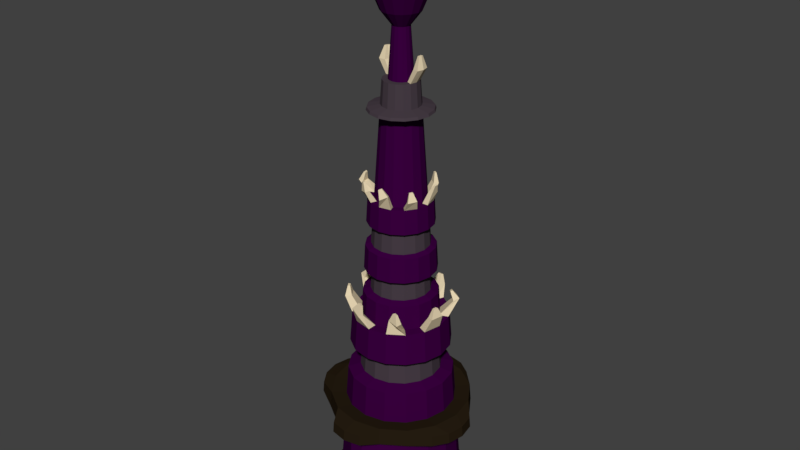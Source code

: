 # Source: Zauberturm.blend  (saved by Blender 2.79.0; exported with 4.5.12 LTS)
import bpy
from mathutils import Matrix  # noqa: F401  (used for matrix-valued properties, if any)

bpy.ops.wm.read_factory_settings(use_empty=True)
scene = bpy.context.scene
scene.name = 'Scene'

# ---- collections
col_collection_1 = bpy.data.collections.new('Collection 1'); scene.collection.children.link(col_collection_1)

# ---- materials (node trees are filled in below, after node groups)
mat_material_013 = bpy.data.materials.new('Material.013')
mat_material_013.alpha_threshold = 0.0
mat_material_013.use_transparent_shadow = False
mat_material_013.diffuse_color = (0.04442, 0.0, 0.05222, 1.0)
mat_material_013.roughness = 0.5
mat_material_014 = bpy.data.materials.new('Material.014')
mat_material_014.alpha_threshold = 0.0
mat_material_014.use_transparent_shadow = False
mat_material_014.diffuse_color = (0.02038, 0.013, 0.006224, 1.0)
mat_material_014.roughness = 0.5
mat_material_015 = bpy.data.materials.new('Material.015')
mat_material_015.alpha_threshold = 0.0
mat_material_015.use_transparent_shadow = False
mat_material_015.diffuse_color = (0.8, 0.6712, 0.4488, 1.0)
mat_material_015.roughness = 0.5
mat_material_016 = bpy.data.materials.new('Material.016')
mat_material_016.alpha_threshold = 0.0
mat_material_016.use_transparent_shadow = False
mat_material_016.diffuse_color = (0.0, 0.0, 0.0, 1.0)
mat_material_016.roughness = 0.5
mat_material_018 = bpy.data.materials.new('Material.018')
mat_material_018.alpha_threshold = 0.0
mat_material_018.use_transparent_shadow = False
mat_material_018.diffuse_color = (0.06372, 0.04708, 0.06039, 1.0)
mat_material_018.roughness = 0.5
mat_material_020 = bpy.data.materials.new('Material.020')
mat_material_020.alpha_threshold = 0.0
mat_material_020.use_transparent_shadow = False
mat_material_020.diffuse_color = (0.8, 0.06879, 0.5523, 1.0)
mat_material_020.roughness = 0.5

# ---- material node trees

# ---- world
world_world = bpy.data.worlds.new('World'); scene.world = world_world
world_world.color = (0.05088, 0.05088, 0.05088)
world_world.use_sun_shadow = False
world_world.sun_shadow_jitter_overblur = 0.0
world_world.cycles.sampling_method = 'MANUAL'

# ---- meshes
me_cylinder = bpy.data.meshes.new('Cylinder')
me_cylinder.from_pydata([(-2.188e-07, 4.414, 0.0), (-1.842e-07, 3.319, 2.192), (1.689, 4.078, 0.0), (1.27, 3.066, 2.192), (3.121, 3.121, 0.0), (2.347, 2.347, 2.192), (4.078, 1.689, 0.0), (3.066, 1.27, 2.192), (4.414, -1.767e-07, 0.0), (3.319, -1.241e-07, 2.192), (4.078, -1.689, 0.0), (3.066, -1.27, 2.192), (3.121, -3.121, 0.0), (2.347, -2.347, 2.192), (0.9205, -4.609, 0.1282), (1.27, -3.066, 2.192), (4.565e-07, -4.792, 0.1282), (3.17e-07, -3.319, 2.192), (-0.9205, -4.609, 0.1282), (-1.27, -3.066, 2.192), (-3.121, -3.121, 0.0), (-2.347, -2.347, 2.192), (-4.078, -1.689, 0.0), (-3.066, -1.27, 2.192), (-4.414, 6.892e-08, 0.0), (-3.319, 6.051e-08, 2.192), (-4.078, 1.689, 0.0), (-3.066, 1.27, 2.192), (-3.121, 3.121, 0.0), (-2.347, 2.347, 2.192), (-1.689, 4.078, 0.0), (-1.27, 3.066, 2.192), (1.021, 2.464, 2.192), (-1.338e-07, 2.667, 2.192), (1.886, 1.886, 2.192), (2.464, 1.021, 2.192), (2.667, -8.662e-08, 2.192), (2.464, -1.021, 2.192), (1.886, -1.886, 2.192), (1.021, -2.464, 2.192), (2.689e-07, -2.667, 2.192), (-1.021, -2.464, 2.192), (-1.886, -1.886, 2.192), (-2.464, -1.021, 2.192), (-2.667, 6.176e-08, 2.192), (-2.464, 1.021, 2.192), (-1.886, 1.886, 2.192), (-1.021, 2.464, 2.192), (0.8347, 2.015, 3.503), (-1.765e-07, 2.181, 3.503), (1.542, 1.542, 3.503), (2.015, 0.8347, 3.503), (2.181, -7.531e-08, 3.503), (2.015, -0.8347, 3.503), (1.542, -1.542, 3.503), (0.8347, -2.015, 3.503), (1.529e-07, -2.181, 3.503), (-0.8347, -2.015, 3.503), (-1.542, -1.542, 3.503), (-2.015, -0.8347, 3.503), (-2.181, 4.604e-08, 3.503), (-2.015, 0.8347, 3.503), (-1.542, 1.542, 3.503), (-0.8347, 2.015, 3.503), (0.6721, 1.623, 3.503), (-8.697e-08, 1.756, 3.503), (1.242, 1.242, 3.503), (1.623, 0.6721, 3.503), (1.756, -5.048e-08, 3.503), (1.623, -0.6721, 3.503), (1.242, -1.242, 3.503), (0.6721, -1.623, 3.503), (1.782e-07, -1.756, 3.503), (-0.6721, -1.623, 3.503), (-1.242, -1.242, 3.503), (-1.623, -0.6721, 3.503), (-1.756, 4.723e-08, 3.503), (-1.623, 0.6721, 3.503), (-1.242, 1.242, 3.503), (-0.6721, 1.623, 3.503), (0.4649, 1.122, 4.731), (-3.861e-09, 1.215, 4.731), (0.8589, 0.8589, 4.731), (1.122, 0.4649, 4.731), (1.215, -2.802e-08, 4.731), (1.122, -0.4649, 4.731), (0.8589, -0.8589, 4.731), (0.4649, -1.122, 4.731), (1.796e-07, -1.215, 4.731), (-0.4649, -1.122, 4.731), (-0.8589, -0.8589, 4.731), (-1.122, -0.4649, 4.731), (-1.215, 3.956e-08, 4.731), (-1.122, 0.4649, 4.731), (-0.8589, 0.8589, 4.731), (-0.4649, 1.122, 4.731), (0.3181, 0.7679, 4.731), (5.024e-08, 0.8312, 4.731), (0.5877, 0.5877, 4.731), (0.7679, 0.3181, 4.731), (0.8312, -4.296e-09, 4.731), (0.7679, -0.3181, 4.731), (0.5877, -0.5877, 4.731), (0.3181, -0.7679, 4.731), (1.757e-07, -0.8312, 4.731), (-0.3181, -0.7679, 4.731), (-0.5877, -0.5877, 4.731), (-0.7679, -0.3181, 4.731), (-0.8312, 4.195e-08, 4.731), (-0.7679, 0.3181, 4.731), (-0.5877, 0.5877, 4.731), (-0.3181, 0.7679, 4.731), (0.2261, 0.5459, 5.251), (8.31e-08, 0.5909, 5.251), (0.4178, 0.4178, 5.251), (0.5459, 0.2261, 5.251), (0.5909, 1.418e-08, 5.251), (0.5459, -0.2261, 5.251), (0.4178, -0.4178, 5.251), (0.2261, -0.5459, 5.251), (1.723e-07, -0.5909, 5.251), (-0.2261, -0.5459, 5.251), (-0.4178, -0.4178, 5.251), (-0.5459, -0.2261, 5.251), (-0.5909, 4.705e-08, 5.251), (-0.5459, 0.2261, 5.251), (-0.4178, 0.4178, 5.251), (-0.2261, 0.5459, 5.251), (-2.08e-07, 4.073, 0.6826), (1.559, 3.763, 0.6826), (2.88, 2.88, 0.6826), (3.763, 1.559, 0.6826), (4.073, -1.603e-07, 0.6826), (3.763, -1.559, 0.6826), (2.88, -2.88, 0.6826), (0.8493, -4.438, 0.5001), (4.343e-07, -4.606, 0.5001), (-0.8493, -4.438, 0.5001), (-2.88, -2.88, 0.6826), (-3.763, -1.559, 0.6826), (-4.073, 6.63e-08, 0.6826), (-3.763, 1.559, 0.6826), (-2.88, 2.88, 0.6826), (-1.559, 3.763, 0.6826), (0.8493, -5.277, 0.5001), (0.9205, -5.714, 0.1282), (4.565e-07, -5.714, 0.1282), (4.34e-07, -5.277, 0.4987), (-0.9205, -5.714, 0.1282), (-0.8493, -5.277, 0.4987), (0.5872, -5.177, 0.4743), (0.6364, -5.614, 0.154), (4.564e-07, -5.614, 0.154), (4.408e-07, -5.177, 0.4729), (-0.6364, -5.614, 0.154), (-0.5872, -5.177, 0.4729), (0.5872, -4.886, 0.4743), (0.6364, -4.886, 0.154), (4.564e-07, -4.886, 0.154), (4.41e-07, -4.886, 0.4743), (-0.6364, -4.886, 0.154), (-0.5872, -4.886, 0.4743), (0.9622, 3.588, 2.302), (0.07464, 3.746, 2.293), (3.504, 1.864, 2.396), (2.869, 2.47, 2.363), (3.577, -1.172, 2.358), (3.753, -0.2861, 2.358), (1.456, -3.009, 2.358), (2.323, -3.262, 2.358), (-1.245, -3.523, 2.379), (-0.4309, -3.9, 2.362), (-3.358, -1.701, 2.358), (-2.856, -2.452, 2.358), (-3.548, 1.253, 2.388), (-3.969, 0.4441, 2.376), (-1.701, 3.358, 2.358), (-2.452, 2.856, 2.358), (0.7927, 3.202, 2.328), (0.07947, 3.329, 2.321), (3.199, 1.601, 2.363), (2.689, 2.088, 2.336), (3.157, -0.9979, 2.358), (3.298, -0.2861, 2.358), (1.666, -2.606, 2.358), (2.363, -2.809, 2.358), (-0.9995, -3.166, 2.357), (-0.3453, -3.469, 2.344), (-2.938, -1.527, 2.358), (-2.535, -2.13, 2.358), (-3.244, 1.017, 2.351), (-3.585, 0.3659, 2.34), (-1.527, 2.938, 2.358), (-2.13, 2.535, 2.358), (0.6666, 3.76, 2.396), (0.336, 3.819, 2.393), (2.942, 1.846, 2.46), (2.705, 2.071, 2.448), (3.495, -0.8667, 2.455), (3.561, -0.5367, 2.455), (1.767, -2.954, 2.455), (2.09, -3.049, 2.455), (-0.7984, -3.381, 2.459), (-0.495, -3.522, 2.453), (-3.084, -1.858, 2.455), (-2.897, -2.138, 2.455), (-3.287, 0.7704, 2.456), (-3.452, 0.466, 2.449), (-1.858, 3.084, 2.455), (-2.138, 2.897, 2.455), (0.6035, 3.616, 2.406), (0.3378, 3.664, 2.403), (2.828, 1.748, 2.448), (2.638, 1.929, 2.438), (3.338, -0.8019, 2.455), (3.391, -0.5367, 2.455), (1.846, -2.804, 2.455), (2.105, -2.88, 2.455), (-0.7069, -3.248, 2.451), (-0.4631, -3.361, 2.446), (-2.928, -1.794, 2.455), (-2.777, -2.018, 2.455), (-3.174, 0.6824, 2.442), (-3.309, 0.4368, 2.436), (-1.794, 2.928, 2.455), (-2.018, 2.777, 2.455), (1.61, 1.848, 3.619), (1.086, 2.199, 3.619), (2.364, 0.1441, 3.61), (2.357, 0.7741, 3.616), (2.016, -1.773, 3.61), (2.333, -1.229, 3.617), (0.4356, -2.657, 3.622), (0.9391, -2.412, 3.667), (-1.533, -2.076, 3.604), (-0.9925, -2.371, 3.625), (-2.856, -0.2586, 3.608), (-2.828, -0.8881, 3.603), (-2.157, 1.653, 3.611), (-2.508, 1.128, 3.611), (-0.2064, 2.48, 3.624), (-0.833, 2.475, 3.636), (1.388, 1.626, 3.619), (0.9652, 1.908, 3.619), (2.081, 0.1951, 3.63), (2.075, 0.7024, 3.635), (1.783, -1.563, 3.606), (2.039, -1.125, 3.611), (0.3749, -2.349, 3.618), (0.7803, -2.151, 3.655), (-1.341, -1.832, 3.612), (-0.9054, -2.07, 3.629), (-2.563, -0.3014, 3.592), (-2.541, -0.8083, 3.588), (-1.935, 1.43, 3.611), (-2.217, 1.008, 3.611), (-0.2566, 2.179, 3.637), (-0.7612, 2.176, 3.646), (1.402, 1.876, 3.717), (1.191, 2.018, 3.717), (2.534, 0.2986, 3.707), (2.531, 0.5523, 3.709), (1.945, -1.563, 3.707), (2.073, -1.344, 3.71), (0.2445, -2.522, 3.718), (0.4472, -2.423, 3.736), (-1.487, -2.086, 3.706), (-1.27, -2.205, 3.715), (-2.547, -0.4634, 3.694), (-2.535, -0.7169, 3.692), (-2.185, 1.445, 3.708), (-2.327, 1.234, 3.708), (-0.318, 2.541, 3.725), (-0.5702, 2.539, 3.73), (1.313, 1.787, 3.717), (1.143, 1.9, 3.717), (2.42, 0.3191, 3.715), (2.418, 0.5234, 3.717), (1.851, -1.478, 3.705), (1.954, -1.302, 3.708), (0.22, -2.397, 3.717), (0.3833, -2.318, 3.731), (-1.41, -1.987, 3.71), (-1.235, -2.083, 3.716), (-2.429, -0.4806, 3.687), (-2.419, -0.6847, 3.686), (-2.096, 1.356, 3.708), (-2.209, 1.185, 3.708), (-0.3382, 2.42, 3.73), (-0.5413, 2.418, 3.734), (1.757, -2.98e-08, 4.871), (1.645, 0.4649, 4.871), (1.645, -0.4649, 4.871), (-1.66, 0.4649, 4.871), (-1.773, 5.96e-08, 4.871), (-1.341, 0.8589, 4.871), (1.292, 0.0, 4.871), (1.215, 0.3181, 4.871), (1.215, -0.3181, 4.871), (-1.23, 0.3181, 4.871), (-1.307, 5.96e-08, 4.871), (-1.012, 0.5877, 4.871), (1.578, -1.071e-08, 4.997), (1.537, 0.167, 4.997), (1.537, -0.167, 4.997), (-1.495, 0.4083, 4.997), (-1.535, 0.2413, 4.997), (-1.38, 0.5499, 4.997), (1.41, 0.0, 4.997), (1.383, 0.1143, 4.997), (1.383, -0.1143, 4.997), (-1.34, 0.3556, 4.997), (-1.368, 0.2413, 4.997), (-1.262, 0.4524, 4.997), (1.673, 4.038, 0.08657), (3.091, 3.091, 0.08657), (4.038, 1.673, 0.08657), (4.371, -1.746e-07, 0.08657), (4.038, -1.673, 0.08657), (3.091, -3.091, 0.08657), (0.9114, -4.587, 0.1753), (-0.9114, -4.587, 0.1753), (-3.091, -3.091, 0.08657), (-4.038, -1.673, 0.08657), (-4.371, 6.859e-08, 0.08657), (-4.038, 1.673, 0.08657), (-3.091, 3.091, 0.08657), (-1.673, 4.038, 0.08657), (-2.174e-07, 4.371, 0.08657), (0.9114, -5.714, 0.1753), (-0.9114, -5.714, 0.1753), (0.6301, -5.614, 0.1946), (-0.6301, -5.614, 0.1946), (0.6301, -4.886, 0.1946), (4.44e-07, -4.586, 0.1219), (-0.6301, -4.886, 0.1946), (-2.642e-07, 4.953, 0.0), (1.928, 4.57, 0.0), (1.909, 4.524, 0.08657), (3.563, 3.477, 0.0), (3.528, 3.443, 0.08657), (4.655, 1.843, 0.0), (4.609, 1.824, 0.08657), (5.039, -0.08537, 0.0), (4.989, -0.08537, 0.08657), (4.655, -2.014, 0.0), (4.609, -1.995, 0.08657), (3.563, -3.648, 0.0), (3.528, -3.613, 0.08657), (1.928, -4.74, 0.0), (1.909, -4.695, 0.08657), (-1.909, -4.695, 0.08657), (-1.928, -4.74, 0.0), (-3.563, -3.648, 0.0), (-3.528, -3.613, 0.08657), (-4.655, -2.014, 0.0), (-4.609, -1.995, 0.08657), (-5.039, -0.08536, 0.0), (-4.989, -0.08536, 0.08657), (-4.655, 1.843, 0.0), (-4.609, 1.824, 0.08657), (-3.563, 3.477, 0.0), (-3.528, 3.443, 0.08657), (-1.928, 4.57, 0.0), (-1.909, 4.524, 0.08657), (-2.626e-07, 4.904, 0.08657), (-2.026e-07, 3.903, 1.024), (1.494, 3.606, 1.024), (2.76, 2.76, 1.024), (3.606, 1.494, 1.024), (3.903, -1.521e-07, 1.024), (3.606, -1.494, 1.024), (2.76, -2.76, 1.024), (1.494, -3.606, 1.024), (3.867e-07, -3.903, 1.024), (-1.494, -3.606, 1.024), (-2.76, -2.76, 1.024), (-3.606, -1.494, 1.024), (-3.903, 6.499e-08, 1.024), (-3.606, 1.494, 1.024), (-2.76, 2.76, 1.024), (-1.494, 3.606, 1.024), (-2.003e-07, 3.83, 1.17), (1.466, 3.538, 1.17), (2.708, 2.708, 1.17), (3.538, 1.466, 1.17), (3.83, -1.486e-07, 1.17), (3.538, -1.466, 1.17), (2.708, -2.708, 1.17), (1.466, -3.538, 1.17), (3.78e-07, -3.83, 1.17), (-1.466, -3.538, 1.17), (-2.708, -2.708, 1.17), (-3.538, -1.466, 1.17), (-3.83, 6.443e-08, 1.17), (-3.538, 1.466, 1.17), (-2.708, 2.708, 1.17), (-1.466, 3.538, 1.17), (1.872, 4.52, 1.19), (1.908, 4.606, 1.003), (3.46, 3.46, 1.19), (3.526, 3.526, 1.003), (4.52, 1.872, 1.19), (4.606, 1.908, 1.003), (4.893, -2.023e-07, 1.19), (4.986, -2.068e-07, 1.003), (4.52, -1.872, 1.19), (4.606, -1.908, 1.003), (3.46, -3.46, 1.19), (3.526, -3.526, 1.003), (1.872, -4.52, 1.19), (1.908, -4.606, 1.003), (4.126e-07, -4.893, 1.19), (4.237e-07, -4.986, 1.003), (-1.872, -4.52, 1.19), (-1.908, -4.606, 1.003), (-3.46, -3.46, 1.19), (-3.526, -3.526, 1.003), (-4.52, -1.872, 1.19), (-4.606, -1.908, 1.003), (-4.893, 6.991e-08, 1.19), (-4.986, 7.063e-08, 1.003), (-4.52, 1.872, 1.19), (-4.606, 1.908, 1.003), (-3.46, 3.46, 1.19), (-3.526, 3.526, 1.003), (-1.872, 4.52, 1.19), (-1.908, 4.606, 1.003), (-3.292e-07, 4.986, 1.003), (-3.262e-07, 4.893, 1.19), (1.16, 5.498, 1.154), (1.182, 5.551, 1.039), (2.144, 4.841, 1.154), (2.184, 4.881, 1.039), (5.572, 0.6089, 1.154), (5.625, 0.631, 1.039), (5.803, -0.5512, 1.154), (5.86, -0.5512, 1.039), (5.572, -1.711, 1.154), (5.625, -1.733, 1.039), (4.915, -2.695, 1.154), (4.956, -2.736, 1.039), (1.16, -5.72, 1.154), (1.182, -5.773, 1.039), (4.281e-07, -5.951, 1.154), (4.35e-07, -6.008, 1.039), (-1.16, -5.72, 1.154), (-1.182, -5.773, 1.039), (-4.915, -2.695, 1.154), (-4.956, -2.736, 1.039), (-5.572, -1.711, 1.154), (-5.625, -1.733, 1.039), (-5.803, -0.5512, 1.154), (-5.86, -0.5512, 1.039), (-5.572, 0.6089, 1.154), (-5.625, 0.631, 1.039), (-2.144, 4.841, 1.154), (-2.184, 4.881, 1.039), (-1.16, 5.498, 1.154), (-1.182, 5.551, 1.039), (5.759e-08, 5.786, 1.039), (5.941e-08, 5.729, 1.154), (-1.95e-07, 3.66, 1.51), (-1.896e-07, 3.489, 1.851), (1.335, 3.224, 1.851), (1.4, 3.381, 1.51), (2.467, 2.467, 1.851), (2.588, 2.588, 1.51), (3.224, 1.335, 1.851), (3.381, 1.4, 1.51), (3.489, -1.323e-07, 1.851), (3.66, -1.405e-07, 1.51), (3.224, -1.335, 1.851), (3.381, -1.4, 1.51), (2.467, -2.467, 1.851), (2.588, -2.588, 1.51), (1.335, -3.224, 1.851), (1.4, -3.381, 1.51), (3.373e-07, -3.489, 1.851), (3.576e-07, -3.66, 1.51), (-1.335, -3.224, 1.851), (-1.4, -3.381, 1.51), (-2.467, -2.467, 1.851), (-2.588, -2.588, 1.51), (-3.224, -1.335, 1.851), (-3.381, -1.4, 1.51), (-3.489, 6.182e-08, 1.851), (-3.66, 6.313e-08, 1.51), (-3.224, 1.335, 1.851), (-3.381, 1.4, 1.51), (-2.467, 2.467, 1.851), (-2.588, 2.588, 1.51), (-1.335, 3.224, 1.851), (-1.4, 3.381, 1.51), (-1.817, -1.817, 2.454), (-1.748, -1.748, 2.716), (-1.68, -1.68, 2.979), (-1.611, -1.611, 3.241), (-2.105, -0.8719, 3.241), (-2.195, -0.909, 2.979), (-2.284, -0.9462, 2.716), (-2.374, -0.9834, 2.454), (2.374, 0.9834, 2.454), (2.284, 0.9462, 2.716), (2.195, 0.909, 2.979), (2.105, 0.8719, 3.241), (2.278, -7.757e-08, 3.241), (2.375, -7.983e-08, 2.979), (2.473, -8.21e-08, 2.716), (2.57, -8.436e-08, 2.454), (-2.278, 4.918e-08, 3.241), (-2.375, 5.233e-08, 2.979), (-2.473, 5.547e-08, 2.716), (-2.57, 5.862e-08, 2.454), (2.105, -0.8719, 3.241), (2.195, -0.909, 2.979), (2.284, -0.9462, 2.716), (2.374, -0.9834, 2.454), (-2.105, 0.8719, 3.241), (-2.195, 0.909, 2.979), (-2.284, 0.9462, 2.716), (-2.374, 0.9834, 2.454), (1.611, -1.611, 3.241), (1.68, -1.68, 2.979), (1.748, -1.748, 2.716), (1.817, -1.817, 2.454), (-1.611, 1.611, 3.241), (-1.68, 1.68, 2.979), (-1.748, 1.748, 2.716), (-1.817, 1.817, 2.454), (0.8719, -2.105, 3.241), (0.909, -2.195, 2.979), (0.9462, -2.284, 2.716), (0.9834, -2.374, 2.454), (-0.8719, 2.105, 3.241), (-0.909, 2.195, 2.979), (-0.9462, 2.284, 2.716), (-0.9834, 2.374, 2.454), (1.761e-07, -2.278, 3.241), (1.993e-07, -2.375, 2.979), (2.225e-07, -2.473, 2.716), (2.457e-07, -2.57, 2.454), (-1.424e-07, 2.57, 2.454), (-1.509e-07, 2.473, 2.716), (-1.594e-07, 2.375, 2.979), (-1.679e-07, 2.278, 3.241), (0.8719, 2.105, 3.241), (0.909, 2.195, 2.979), (0.9462, 2.284, 2.716), (0.9834, 2.374, 2.454), (-0.8719, -2.105, 3.241), (-0.909, -2.195, 2.979), (-0.9462, -2.284, 2.716), (-0.9834, -2.374, 2.454), (1.611, 1.611, 3.241), (1.68, 1.68, 2.979), (1.748, 1.748, 2.716), (1.817, 1.817, 2.454), (-7.492e-08, 2.8, 1.55), (-7.081e-08, 2.67, 1.811), (1.022, 2.466, 1.811), (1.071, 2.587, 1.55), (1.888, 1.888, 1.811), (1.98, 1.98, 1.55), (2.466, 1.022, 1.811), (2.587, 1.071, 1.55), (2.67, -8.723e-08, 1.811), (2.8, -9.347e-08, 1.55), (2.466, -1.022, 1.811), (2.587, -1.071, 1.55), (1.888, -1.888, 1.811), (1.98, -1.98, 1.55), (1.022, -2.466, 1.811), (1.071, -2.587, 1.55), (3.323e-07, -2.67, 1.811), (3.478e-07, -2.8, 1.55), (-1.022, -2.466, 1.811), (-1.071, -2.587, 1.55), (-1.888, -1.888, 1.811), (-1.98, -1.98, 1.55), (-2.466, -1.022, 1.811), (-2.587, -1.071, 1.55), (-2.67, 6.13e-08, 1.811), (-2.8, 6.23e-08, 1.55), (-2.466, 1.022, 1.811), (-2.587, 1.071, 1.55), (-1.888, 1.888, 1.811), (-1.98, 1.98, 1.55), (-1.022, 2.466, 1.811), (-1.071, 2.587, 1.55), (-1.443, -1.443, 2.481), (-1.388, -1.388, 2.689), (-1.4, -1.4, 3.0), (-1.343, -1.343, 3.219), (-1.755, -0.7269, 3.219), (-1.83, -0.7579, 3.0), (-1.814, -0.7512, 2.689), (-1.885, -0.7807, 2.481), (1.885, 0.7807, 2.481), (1.814, 0.7512, 2.689), (1.83, 0.7579, 3.0), (1.755, 0.7269, 3.219), (1.9, -6.399e-08, 3.219), (1.981, -6.588e-08, 3.0), (1.963, -6.414e-08, 2.689), (2.04, -6.593e-08, 2.481), (-1.9, 4.169e-08, 3.219), (-1.981, 4.431e-08, 3.0), (-1.963, 4.508e-08, 2.689), (-2.04, 4.757e-08, 2.481), (1.755, -0.7269, 3.219), (1.83, -0.7579, 3.0), (1.814, -0.7512, 2.689), (1.885, -0.7807, 2.481), (-1.755, 0.7269, 3.219), (-1.83, 0.7579, 3.0), (-1.814, 0.7512, 2.689), (-1.885, 0.7807, 2.481), (1.343, -1.343, 3.219), (1.4, -1.4, 3.0), (1.388, -1.388, 2.689), (1.443, -1.443, 2.481), (-1.343, 1.343, 3.219), (-1.4, 1.4, 3.0), (-1.388, 1.388, 2.689), (-1.443, 1.443, 2.481), (0.7269, -1.755, 3.219), (0.7579, -1.83, 3.0), (0.7512, -1.814, 2.689), (0.7807, -1.885, 2.481), (-0.7269, 1.755, 3.219), (-0.7579, 1.83, 3.0), (-0.7512, 1.814, 2.689), (-0.7807, 1.885, 2.481), (1.406e-07, -1.9, 3.219), (1.6e-07, -1.981, 3.0), (1.971e-07, -1.963, 2.689), (2.155e-07, -2.04, 2.481), (-9.252e-08, 2.04, 2.481), (-9.929e-08, 1.963, 2.689), (-1.391e-07, 1.981, 3.0), (-1.462e-07, 1.9, 3.219), (0.7269, 1.755, 3.219), (0.7579, 1.83, 3.0), (0.7512, 1.814, 2.689), (0.7807, 1.885, 2.481), (-0.7269, -1.755, 3.219), (-0.7579, -1.83, 3.0), (-0.7512, -1.814, 2.689), (-0.7807, -1.885, 2.481), (1.343, 1.343, 3.219), (1.4, 1.4, 3.0), (1.388, 1.388, 2.689), (1.443, 1.443, 2.481), (0.5044, 1.218, 5.396), (-5.301e-08, 1.318, 5.396), (0.9319, 0.9319, 5.396), (1.218, 0.5044, 5.396), (1.318, -3.255e-08, 5.396), (1.218, -0.5044, 5.396), (0.9319, -0.9319, 5.396), (0.5044, -1.218, 5.396), (1.46e-07, -1.318, 5.396), (-0.5044, -1.218, 5.396), (-0.9319, -0.9319, 5.396), (-1.218, -0.5044, 5.396), (-1.318, 4.077e-08, 5.396), (-1.218, 0.5044, 5.396), (-0.9319, 0.9319, 5.396), (-0.5044, 1.218, 5.396), (0.6808, 1.644, 5.565), (-1.458e-07, 1.779, 5.565), (1.258, 1.258, 5.565), (1.644, 0.6808, 5.565), (1.779, -6.48e-08, 5.565), (1.644, -0.6808, 5.565), (1.258, -1.258, 5.565), (0.6808, -1.644, 5.565), (1.228e-07, -1.779, 5.565), (-0.6808, -1.644, 5.565), (-1.258, -1.258, 5.565), (-1.644, -0.6808, 5.565), (-1.779, 3.418e-08, 5.565), (-1.644, 0.6808, 5.565), (-1.258, 1.258, 5.565), (-0.6808, 1.644, 5.565), (0.6808, 1.644, 5.857), (-1.458e-07, 1.779, 5.857), (1.258, 1.258, 5.857), (1.644, 0.6808, 5.857), (1.779, -6.48e-08, 5.857), (1.644, -0.6808, 5.857), (1.258, -1.258, 5.857), (0.6808, -1.644, 5.857), (1.228e-07, -1.779, 5.857), (-0.6808, -1.644, 5.857), (-1.258, -1.258, 5.857), (-1.644, -0.6808, 5.857), (-1.779, 3.418e-08, 5.857), (-1.644, 0.6808, 5.857), (-1.258, 1.258, 5.857), (-0.6808, 1.644, 5.857), (0.4319, 1.043, 5.857), (8.322e-11, 1.129, 5.857), (0.7981, 0.7981, 5.857), (1.043, 0.4319, 5.857), (1.129, -3.839e-08, 5.857), (1.043, -0.4319, 5.857), (0.7981, -0.7981, 5.857), (0.4319, -1.043, 5.857), (1.705e-07, -1.129, 5.857), (-0.4319, -1.043, 5.857), (-0.7981, -0.7981, 5.857), (-1.043, -0.4319, 5.857), (-1.129, 2.441e-08, 5.857), (-1.043, 0.4319, 5.857), (-0.7981, 0.7981, 5.857), (-0.4319, 1.043, 5.857), (0.8652, 0.8156, 5.747), (0.4332, 0.9015, 5.747), (1.231, 0.5709, 5.747), (1.476, 0.2047, 5.747), (1.562, -0.2272, 5.747), (1.476, -0.6591, 5.747), (1.231, -1.025, 5.747), (0.8652, -1.27, 5.747), (0.4332, -1.356, 5.747), (0.001292, -1.27, 5.747), (-0.3649, -1.025, 5.747), (-0.6095, -0.6591, 5.747), (-0.6955, -0.2272, 5.747), (-0.6095, 0.2047, 5.747), (-0.3649, 0.5709, 5.747), (0.001293, 0.8156, 5.747), (1.225, -0.5072, 4.48), (0.9372, -0.9372, 4.48), (-1.225, 0.5072, 4.48), (-0.9372, 0.9372, 4.48), (0.5072, -1.225, 4.48), (-0.5072, 1.225, 4.48), (1.793e-07, -1.325, 4.48), (-2.085e-08, 1.325, 4.48), (0.5072, 1.225, 4.48), (-0.5072, -1.225, 4.48), (0.9372, 0.9372, 4.48), (-0.9372, -0.9372, 4.48), (1.225, 0.5072, 4.48), (-1.225, -0.5072, 4.48), (1.325, -3.262e-08, 4.48), (-1.325, 4.113e-08, 4.48), (0.9624, -0.9624, 4.399), (-0.9624, 0.9624, 4.399), (0.5209, -1.257, 4.399), (-0.5209, 1.257, 4.399), (1.792e-07, -1.361, 4.399), (0.5209, 1.257, 4.399), (-0.5209, -1.257, 4.399), (0.9624, 0.9624, 4.399), (-0.9624, -0.9624, 4.399), (1.257, 0.5209, 4.399), (-1.257, -0.5209, 4.399), (1.361, -3.409e-08, 4.399), (-1.361, 4.163e-08, 4.399), (1.257, -0.5209, 4.399), (-1.257, 0.5209, 4.399), (-2.632e-08, 1.361, 4.399), (2.04, -0.8452, 4.426), (1.987, -0.8231, 4.454), (-2.04, 0.8452, 4.426), (-1.987, 0.8231, 4.454), (-1.541e-07, 2.209, 4.426), (-1.452e-07, 2.151, 4.454), (-2.151, 2.66e-08, 4.454), (2.151, -9.306e-08, 4.454), (-1.987, -0.8231, 4.454), (1.987, 0.8231, 4.454), (-1.521, -1.521, 4.454), (1.521, 1.521, 4.454), (-0.8231, -1.987, 4.454), (0.8231, 1.987, 4.454), (1.796e-07, -2.151, 4.454), (-0.8231, 1.987, 4.454), (0.8231, -1.987, 4.454), (-1.521, 1.521, 4.454), (1.521, -1.521, 4.454), (1.562, -1.562, 4.426), (-1.562, 1.562, 4.426), (0.8452, -2.04, 4.426), (-0.8452, 2.04, 4.426), (1.794e-07, -2.209, 4.426), (0.8452, 2.04, 4.426), (-0.8452, -2.04, 4.426), (1.562, 1.562, 4.426), (-1.562, -1.562, 4.426), (2.04, 0.8452, 4.426), (-2.04, -0.8452, 4.426), (2.209, -9.545e-08, 4.426), (-2.209, 2.742e-08, 4.426)], [], [(463, 1, 3, 464), (464, 3, 5, 466), (466, 5, 7, 468), (468, 7, 9, 470), (470, 9, 11, 472), (472, 11, 13, 474), (474, 13, 15, 476), (476, 15, 17, 478), (478, 17, 19, 480), (480, 19, 21, 482), (482, 21, 23, 484), (484, 23, 25, 486), (486, 25, 27, 488), (488, 27, 29, 490), (32, 3, 162, 178), (490, 29, 31, 492), (492, 31, 1, 463), (0, 2, 4, 6, 8, 10, 12, 14, 16, 18, 20, 22, 24, 26, 28, 30), (498, 497, 58, 59), (21, 19, 41, 42), (33, 32, 178, 179), (1, 33, 179, 163), (17, 15, 39, 40), (15, 13, 169, 168), (44, 45, 190, 191), (13, 11, 37, 38), (17, 40, 187, 171), (1, 31, 47, 33), (9, 7, 35, 36), (23, 21, 173, 172), (29, 27, 45, 46), (5, 3, 32, 34), (39, 15, 168, 184), (25, 23, 43, 44), (48, 49, 65, 64), (506, 505, 51, 52), (510, 498, 59, 60), (514, 506, 52, 53), (518, 510, 60, 61), (522, 514, 53, 54), (526, 518, 61, 62), (530, 522, 54, 55), (534, 526, 62, 63), (538, 530, 55, 56), (546, 545, 49, 48), (545, 534, 63, 49), (550, 538, 56, 57), (554, 546, 48, 50), (497, 550, 57, 58), (505, 554, 50, 51), (735, 734, 85, 86), (65, 49, 240, 256), (57, 56, 72, 73), (70, 54, 230, 246), (56, 55, 233, 232), (51, 50, 66, 67), (59, 58, 74, 75), (79, 65, 256, 257), (61, 77, 255, 239), (53, 52, 68, 69), (61, 60, 76, 77), (64, 66, 242, 243), (53, 69, 247, 231), (55, 54, 70, 71), (63, 62, 78, 79), (54, 53, 231, 230), (91, 90, 106, 107), (737, 736, 93, 94), (738, 735, 86, 87), (739, 737, 94, 95), (740, 738, 87, 88), (742, 741, 81, 80), (741, 739, 95, 81), (743, 740, 88, 89), (744, 742, 80, 82), (745, 743, 89, 90), (746, 744, 82, 83), (747, 745, 90, 91), (748, 746, 83, 84), (749, 747, 91, 92), (734, 748, 84, 85), (736, 749, 92, 93), (97, 111, 127, 113), (99, 100, 296, 297), (92, 91, 107, 108), (92, 108, 300, 294), (109, 110, 301, 299), (86, 85, 101, 102), (85, 84, 290, 292), (87, 86, 102, 103), (95, 94, 110, 111), (88, 87, 103, 104), (80, 81, 97, 96), (81, 95, 111, 97), (89, 88, 104, 105), (82, 80, 96, 98), (90, 89, 105, 106), (83, 82, 98, 99), (122, 121, 663, 664), (105, 104, 120, 121), (98, 96, 112, 114), (106, 105, 121, 122), (99, 98, 114, 115), (107, 106, 122, 123), (100, 99, 115, 116), (108, 107, 123, 124), (101, 100, 116, 117), (109, 108, 124, 125), (102, 101, 117, 118), (110, 109, 125, 126), (103, 102, 118, 119), (111, 110, 126, 127), (104, 103, 119, 120), (96, 97, 113, 112), (327, 143, 128, 328), (326, 142, 143, 327), (325, 141, 142, 326), (324, 140, 141, 325), (323, 139, 140, 324), (322, 138, 139, 323), (321, 137, 138, 322), (320, 135, 144, 329), (136, 137, 149, 147), (319, 134, 135, 320), (318, 133, 134, 319), (317, 132, 133, 318), (316, 131, 132, 317), (315, 130, 131, 316), (314, 129, 130, 315), (328, 128, 129, 314), (147, 149, 155, 153), (329, 144, 150, 331), (135, 136, 147, 144), (16, 14, 145, 146), (321, 18, 148, 330), (18, 16, 146, 148), (150, 153, 159, 156), (152, 151, 157, 158), (148, 146, 152, 154), (146, 145, 151, 152), (144, 147, 153, 150), (330, 148, 154, 332), (334, 159, 161, 335), (333, 156, 159, 334), (332, 154, 160, 335), (331, 150, 156, 333), (153, 155, 161, 159), (154, 152, 158, 160), (165, 181, 213, 197), (179, 178, 210, 211), (192, 176, 208, 224), (176, 177, 209, 208), (177, 193, 225, 209), (174, 175, 207, 206), (173, 189, 221, 205), (172, 173, 205, 204), (7, 5, 165, 164), (46, 47, 192, 193), (25, 44, 191, 175), (34, 35, 180, 181), (45, 27, 174, 190), (9, 36, 183, 167), (13, 38, 185, 169), (27, 25, 175, 174), (37, 11, 166, 182), (36, 37, 182, 183), (43, 23, 172, 188), (41, 19, 170, 186), (19, 17, 171, 170), (21, 42, 189, 173), (38, 39, 184, 185), (11, 9, 167, 166), (29, 46, 193, 177), (3, 1, 163, 162), (47, 31, 176, 192), (40, 41, 186, 187), (5, 34, 181, 165), (31, 29, 177, 176), (35, 7, 164, 180), (42, 43, 188, 189), (198, 199, 215, 214), (208, 209, 225, 224), (196, 197, 213, 212), (194, 195, 211, 210), (206, 207, 223, 222), (204, 205, 221, 220), (202, 203, 219, 218), (200, 201, 217, 216), (181, 180, 212, 213), (180, 164, 196, 212), (183, 182, 214, 215), (184, 168, 200, 216), (185, 184, 216, 217), (171, 187, 219, 203), (187, 186, 218, 219), (163, 179, 211, 195), (189, 188, 220, 221), (162, 163, 195, 194), (178, 162, 194, 210), (191, 190, 222, 223), (164, 165, 197, 196), (175, 191, 223, 207), (193, 192, 224, 225), (166, 167, 199, 198), (190, 174, 206, 222), (167, 183, 215, 199), (168, 169, 201, 200), (169, 185, 217, 201), (182, 166, 198, 214), (170, 171, 203, 202), (188, 172, 204, 220), (186, 170, 202, 218), (255, 254, 286, 287), (231, 247, 279, 263), (226, 227, 259, 258), (253, 252, 284, 285), (252, 236, 268, 284), (251, 250, 282, 283), (244, 228, 260, 276), (249, 248, 280, 281), (67, 68, 244, 245), (78, 62, 238, 254), (48, 64, 243, 227), (58, 57, 235, 234), (55, 71, 249, 233), (63, 79, 257, 241), (69, 70, 246, 247), (72, 56, 232, 248), (60, 59, 237, 236), (57, 73, 251, 235), (71, 72, 248, 249), (66, 50, 226, 242), (62, 61, 239, 238), (74, 58, 234, 250), (73, 74, 250, 251), (50, 48, 227, 226), (51, 67, 245, 229), (49, 63, 241, 240), (59, 75, 253, 237), (75, 76, 252, 253), (52, 51, 229, 228), (68, 52, 228, 244), (76, 60, 236, 252), (77, 78, 254, 255), (272, 273, 289, 288), (258, 259, 275, 274), (266, 267, 283, 282), (260, 261, 277, 276), (268, 269, 285, 284), (262, 263, 279, 278), (270, 271, 287, 286), (264, 265, 281, 280), (228, 229, 261, 260), (239, 255, 287, 271), (257, 256, 288, 289), (230, 231, 263, 262), (246, 230, 262, 278), (256, 240, 272, 288), (232, 233, 265, 264), (254, 238, 270, 286), (227, 243, 275, 259), (234, 235, 267, 266), (233, 249, 281, 265), (241, 257, 289, 273), (236, 237, 269, 268), (248, 232, 264, 280), (238, 239, 271, 270), (235, 251, 283, 267), (240, 241, 273, 272), (242, 226, 258, 274), (243, 242, 274, 275), (250, 234, 266, 282), (245, 244, 276, 277), (229, 245, 277, 261), (247, 246, 278, 279), (237, 253, 285, 269), (294, 300, 312, 306), (295, 293, 305, 307), (301, 295, 307, 313), (300, 299, 311, 312), (110, 94, 295, 301), (93, 92, 294, 293), (101, 85, 292, 298), (100, 101, 298, 296), (83, 99, 297, 291), (94, 93, 293, 295), (84, 83, 291, 290), (108, 109, 299, 300), (302, 303, 309, 308), (304, 302, 308, 310), (305, 306, 312, 311), (307, 305, 311, 313), (290, 291, 303, 302), (299, 301, 313, 311), (297, 296, 308, 309), (298, 292, 304, 310), (292, 290, 302, 304), (291, 297, 309, 303), (296, 298, 310, 308), (293, 294, 306, 305), (151, 331, 333, 157), (155, 332, 335, 161), (157, 333, 334, 158), (158, 334, 335, 160), (149, 330, 332, 155), (137, 321, 330, 149), (145, 329, 331, 151), (328, 314, 338, 365), (326, 327, 364, 362), (26, 24, 357, 359), (8, 6, 341, 343), (325, 326, 362, 360), (324, 325, 360, 358), (323, 324, 358, 356), (14, 320, 329, 145), (320, 14, 349, 350), (24, 22, 355, 357), (6, 4, 339, 341), (322, 323, 356, 354), (321, 322, 354, 351), (0, 30, 363, 336), (14, 12, 347, 349), (336, 365, 338, 337), (337, 338, 340, 339), (339, 340, 342, 341), (341, 342, 344, 343), (343, 344, 346, 345), (345, 346, 348, 347), (347, 348, 350, 349), (352, 351, 354, 353), (353, 354, 356, 355), (355, 356, 358, 357), (357, 358, 360, 359), (359, 360, 362, 361), (361, 362, 364, 363), (363, 364, 365, 336), (327, 328, 365, 364), (314, 315, 340, 338), (10, 8, 343, 345), (28, 26, 359, 361), (315, 316, 342, 340), (2, 0, 336, 337), (18, 321, 351, 352), (316, 317, 344, 342), (20, 18, 352, 353), (317, 318, 346, 344), (12, 10, 345, 347), (318, 319, 348, 346), (30, 28, 361, 363), (319, 320, 350, 348), (4, 2, 337, 339), (22, 20, 353, 355), (143, 381, 366, 128), (142, 380, 381, 143), (141, 379, 380, 142), (140, 378, 379, 141), (139, 377, 378, 140), (138, 376, 377, 139), (137, 375, 376, 138), (136, 374, 375, 137), (135, 373, 374, 136), (134, 372, 373, 135), (133, 371, 372, 134), (132, 370, 371, 133), (131, 369, 370, 132), (130, 368, 369, 131), (129, 367, 368, 130), (128, 366, 367, 129), (386, 387, 406, 404), (380, 379, 423, 425), (387, 388, 408, 406), (367, 366, 428, 399), (381, 380, 425, 427), (388, 389, 410, 408), (368, 367, 399, 401), (366, 381, 427, 428), (389, 390, 412, 410), (369, 368, 401, 403), (390, 391, 414, 412), (370, 369, 403, 405), (391, 392, 416, 414), (371, 370, 405, 407), (392, 393, 418, 416), (372, 371, 407, 409), (398, 400, 432, 430), (421, 419, 451, 453), (423, 422, 424, 425), (426, 429, 461, 458), (408, 409, 441, 440), (423, 421, 453, 455), (415, 414, 416, 417), (402, 404, 436, 434), (399, 428, 460, 431), (409, 408, 410, 411), (404, 406, 438, 436), (427, 425, 457, 459), (401, 399, 431, 433), (401, 400, 402, 403), (403, 402, 434, 435), (406, 408, 440, 438), (379, 378, 421, 423), (385, 386, 404, 402), (378, 377, 419, 421), (384, 385, 402, 400), (377, 376, 417, 419), (397, 382, 429, 426), (383, 384, 400, 398), (376, 375, 415, 417), (396, 397, 426, 424), (382, 383, 398, 429), (375, 374, 413, 415), (395, 396, 424, 422), (374, 373, 411, 413), (394, 395, 422, 420), (373, 372, 409, 411), (393, 394, 420, 418), (459, 458, 461, 460), (457, 456, 458, 459), (453, 452, 454, 455), (451, 450, 452, 453), (449, 448, 450, 451), (445, 444, 446, 447), (443, 442, 444, 445), (439, 438, 440, 441), (437, 436, 438, 439), (435, 434, 436, 437), (431, 430, 432, 433), (460, 461, 430, 431), (411, 410, 442, 443), (424, 426, 458, 456), (419, 417, 449, 451), (429, 398, 430, 461), (414, 415, 447, 446), (420, 422, 454, 452), (415, 413, 445, 447), (417, 416, 448, 449), (418, 420, 452, 450), (413, 411, 443, 445), (416, 418, 450, 448), (409, 407, 439, 441), (422, 423, 455, 454), (412, 414, 446, 444), (407, 405, 437, 439), (425, 424, 456, 457), (410, 412, 444, 442), (405, 403, 435, 437), (400, 401, 433, 432), (428, 427, 459, 460), (397, 493, 462, 382), (466, 468, 564, 562), (396, 491, 493, 397), (462, 493, 589, 558), (395, 489, 491, 396), (480, 482, 578, 576), (394, 487, 489, 395), (469, 467, 563, 565), (393, 485, 487, 394), (483, 481, 577, 579), (392, 483, 485, 393), (468, 470, 566, 564), (391, 481, 483, 392), (482, 484, 580, 578), (390, 479, 481, 391), (471, 469, 565, 567), (389, 477, 479, 390), (485, 483, 579, 581), (388, 475, 477, 389), (470, 472, 568, 566), (387, 473, 475, 388), (484, 486, 582, 580), (386, 471, 473, 387), (473, 471, 567, 569), (385, 469, 471, 386), (487, 485, 581, 583), (384, 467, 469, 385), (472, 474, 570, 568), (383, 465, 467, 384), (486, 488, 584, 582), (382, 462, 465, 383), (475, 473, 569, 571), (35, 34, 557, 502), (534, 545, 641, 630), (503, 556, 555, 504), (512, 520, 616, 608), (42, 41, 553, 494), (544, 535, 631, 640), (495, 552, 551, 496), (521, 513, 609, 617), (34, 32, 549, 557), (536, 543, 639, 632), (556, 548, 547, 555), (514, 522, 618, 610), (41, 40, 541, 553), (542, 537, 633, 638), (552, 540, 539, 551), (523, 515, 611, 619), (33, 47, 537, 542), (538, 550, 646, 634), (543, 536, 535, 544), (516, 524, 620, 612), (32, 33, 542, 549), (551, 539, 635, 647), (548, 543, 544, 547), (525, 517, 613, 621), (40, 39, 533, 541), (540, 552, 648, 636), (540, 532, 531, 539), (518, 526, 622, 614), (47, 46, 529, 537), (553, 541, 637, 649), (536, 528, 527, 535), (527, 519, 615, 623), (39, 38, 525, 533), (546, 554, 650, 642), (532, 524, 523, 531), (520, 528, 624, 616), (46, 45, 521, 529), (497, 498, 594, 593), (528, 520, 519, 527), (555, 547, 643, 651), (38, 37, 517, 525), (529, 521, 617, 625), (524, 516, 515, 523), (499, 496, 592, 595), (45, 44, 513, 521), (548, 556, 652, 644), (520, 512, 511, 519), (522, 530, 626, 618), (37, 36, 509, 517), (495, 500, 596, 591), (516, 508, 507, 515), (557, 549, 645, 653), (44, 43, 501, 513), (531, 523, 619, 627), (512, 500, 499, 511), (501, 494, 590, 597), (36, 35, 502, 509), (550, 497, 593, 646), (508, 503, 504, 507), (524, 532, 628, 620), (43, 42, 494, 501), (505, 506, 602, 601), (500, 495, 496, 499), (496, 551, 647, 592), (589, 588, 559, 558), (587, 586, 588, 589), (585, 584, 586, 587), (583, 582, 584, 585), (581, 580, 582, 583), (579, 578, 580, 581), (577, 576, 578, 579), (575, 574, 576, 577), (573, 572, 574, 575), (571, 570, 572, 573), (569, 568, 570, 571), (567, 566, 568, 569), (565, 564, 566, 567), (563, 562, 564, 565), (561, 560, 562, 563), (558, 559, 560, 561), (481, 479, 575, 577), (492, 463, 559, 588), (467, 465, 561, 563), (478, 480, 576, 574), (493, 491, 587, 589), (464, 466, 562, 560), (479, 477, 573, 575), (490, 492, 588, 586), (465, 462, 558, 561), (476, 478, 574, 572), (491, 489, 585, 587), (463, 464, 560, 559), (477, 475, 571, 573), (488, 490, 586, 584), (474, 476, 572, 570), (489, 487, 583, 585), (598, 653, 652, 599), (600, 651, 650, 601), (590, 649, 648, 591), (592, 647, 646, 593), (653, 645, 644, 652), (651, 643, 642, 650), (649, 637, 636, 648), (647, 635, 634, 646), (638, 633, 632, 639), (640, 631, 630, 641), (645, 638, 639, 644), (643, 640, 641, 642), (637, 629, 628, 636), (635, 627, 626, 634), (633, 625, 624, 632), (631, 623, 622, 630), (629, 621, 620, 628), (627, 619, 618, 626), (625, 617, 616, 624), (623, 615, 614, 622), (621, 613, 612, 620), (619, 611, 610, 618), (617, 609, 608, 616), (615, 607, 606, 614), (613, 605, 604, 612), (611, 603, 602, 610), (609, 597, 596, 608), (607, 595, 594, 606), (605, 598, 599, 604), (603, 600, 601, 602), (597, 590, 591, 596), (595, 592, 593, 594), (519, 511, 607, 615), (549, 542, 638, 645), (510, 518, 614, 606), (543, 548, 644, 639), (517, 509, 605, 613), (547, 544, 640, 643), (508, 516, 612, 604), (545, 546, 642, 641), (515, 507, 603, 611), (541, 533, 629, 637), (506, 514, 610, 602), (532, 540, 636, 628), (513, 501, 597, 609), (539, 531, 627, 635), (502, 557, 653, 598), (500, 512, 608, 596), (530, 538, 634, 626), (556, 503, 599, 652), (511, 499, 595, 607), (537, 529, 625, 633), (504, 555, 651, 600), (498, 510, 606, 594), (528, 536, 632, 624), (554, 505, 601, 650), (509, 502, 598, 605), (535, 527, 623, 631), (494, 553, 649, 590), (503, 508, 604, 599), (526, 534, 630, 622), (552, 495, 591, 648), (507, 504, 600, 603), (533, 525, 621, 629), (668, 667, 683, 684), (115, 114, 656, 657), (123, 122, 664, 665), (116, 115, 657, 658), (124, 123, 665, 666), (117, 116, 658, 659), (125, 124, 666, 667), (118, 117, 659, 660), (126, 125, 667, 668), (119, 118, 660, 661), (127, 126, 668, 669), (120, 119, 661, 662), (112, 113, 655, 654), (113, 127, 669, 655), (121, 120, 662, 663), (114, 112, 654, 656), (674, 673, 689, 690), (661, 660, 676, 677), (669, 668, 684, 685), (662, 661, 677, 678), (654, 655, 671, 670), (655, 669, 685, 671), (663, 662, 678, 679), (656, 654, 670, 672), (664, 663, 679, 680), (657, 656, 672, 673), (665, 664, 680, 681), (658, 657, 673, 674), (666, 665, 681, 682), (659, 658, 674, 675), (667, 666, 682, 683), (660, 659, 675, 676), (695, 694, 710, 711), (682, 681, 697, 698), (675, 674, 690, 691), (683, 682, 698, 699), (676, 675, 691, 692), (684, 683, 699, 700), (677, 676, 692, 693), (685, 684, 700, 701), (678, 677, 693, 694), (670, 671, 687, 686), (671, 685, 701, 687), (679, 678, 694, 695), (672, 670, 686, 688), (680, 679, 695, 696), (673, 672, 688, 689), (681, 680, 696, 697), (716, 715, 731, 732), (688, 686, 702, 704), (696, 695, 711, 712), (689, 688, 704, 705), (697, 696, 712, 713), (690, 689, 705, 706), (698, 697, 713, 714), (691, 690, 706, 707), (699, 698, 714, 715), (692, 691, 707, 708), (700, 699, 715, 716), (693, 692, 708, 709), (701, 700, 716, 717), (694, 693, 709, 710), (686, 687, 703, 702), (687, 701, 717, 703), (718, 719, 733, 732, 731, 730, 729, 728, 727, 726, 725, 724, 723, 722, 721, 720), (709, 708, 724, 725), (717, 716, 732, 733), (710, 709, 725, 726), (702, 703, 719, 718), (703, 717, 733, 719), (711, 710, 726, 727), (704, 702, 718, 720), (712, 711, 727, 728), (705, 704, 720, 721), (713, 712, 728, 729), (706, 705, 721, 722), (714, 713, 729, 730), (707, 706, 722, 723), (715, 714, 730, 731), (708, 707, 723, 724), (744, 746, 775, 777), (762, 760, 795, 797), (745, 747, 774, 776), (761, 759, 794, 796), (746, 748, 773, 775), (760, 758, 793, 795), (747, 749, 772, 774), (759, 757, 792, 794), (734, 735, 784, 767), (748, 734, 767, 773), (758, 756, 791, 793), (736, 737, 783, 769), (749, 736, 769, 772), (757, 755, 790, 792), (735, 738, 782, 784), (756, 754, 789, 791), (70, 69, 763, 750), (78, 77, 764, 751), (71, 70, 750, 752), (79, 78, 751, 753), (72, 71, 752, 754), (64, 65, 765, 755), (65, 79, 753, 765), (73, 72, 754, 756), (66, 64, 755, 757), (74, 73, 756, 758), (67, 66, 757, 759), (75, 74, 758, 760), (68, 67, 759, 761), (76, 75, 760, 762), (69, 68, 761, 763), (77, 76, 762, 764), (768, 797, 772, 769), (766, 796, 773, 767), (797, 795, 774, 772), (796, 794, 775, 773), (795, 793, 776, 774), (794, 792, 777, 775), (793, 791, 778, 776), (792, 790, 779, 777), (791, 789, 780, 778), (770, 788, 781, 771), (790, 770, 771, 779), (789, 787, 782, 780), (788, 786, 783, 781), (787, 785, 784, 782), (786, 768, 769, 783), (785, 766, 767, 784), (750, 763, 766, 785), (763, 761, 796, 766), (743, 745, 776, 778), (751, 764, 768, 786), (764, 762, 797, 768), (742, 744, 777, 779), (752, 750, 785, 787), (740, 743, 778, 780), (753, 751, 786, 788), (739, 741, 771, 781), (754, 752, 787, 789), (741, 742, 779, 771), (755, 765, 770, 790), (738, 740, 780, 782), (765, 753, 788, 770), (737, 739, 781, 783)])
me_cylinder.polygons.foreach_set('material_index', [0, 0, 0, 0, 0, 0, 0, 0, 0, 0, 0, 0, 0, 0, 2, 0, 0, 0, 0, 0, 2, 2, 0, 2, 2, 0, 2, 0, 0, 2, 0, 0, 2, 0, 0, 0, 0, 0, 0, 0, 0, 0, 0, 0, 0, 0, 0, 0, 0, 0, 4, 2, 0, 2, 2, 0, 0, 2, 2, 0, 0, 2, 2, 0, 0, 2, 4, 4, 4, 4, 4, 4, 4, 4, 4, 4, 4, 4, 4, 4, 4, 4, 0, 2, 4, 2, 2, 4, 2, 4, 4, 4, 4, 4, 4, 4, 4, 4, 0, 0, 0, 0, 0, 0, 0, 0, 0, 0, 0, 0, 0, 0, 0, 0, 0, 0, 0, 0, 0, 0, 0, 4, 4, 0, 0, 0, 0, 0, 0, 0, 4, 4, 4, 4, 4, 4, 4, 4, 4, 4, 4, 4, 3, 3, 4, 4, 4, 4, 2, 2, 2, 2, 2, 2, 2, 2, 2, 2, 2, 2, 2, 2, 2, 2, 2, 2, 2, 2, 2, 2, 2, 2, 2, 2, 2, 2, 2, 2, 2, 2, 2, 2, 2, 2, 2, 2, 2, 2, 2, 2, 2, 2, 2, 2, 2, 2, 2, 2, 2, 2, 2, 2, 2, 2, 2, 2, 2, 2, 2, 2, 2, 2, 2, 2, 2, 2, 2, 2, 2, 2, 2, 2, 2, 2, 2, 2, 2, 2, 2, 2, 2, 2, 2, 2, 2, 2, 2, 2, 2, 2, 2, 2, 2, 2, 2, 2, 2, 2, 2, 2, 2, 2, 2, 2, 2, 2, 2, 2, 2, 2, 2, 2, 2, 2, 2, 2, 2, 2, 2, 2, 2, 2, 2, 2, 2, 2, 2, 2, 2, 2, 2, 2, 2, 2, 2, 2, 2, 2, 2, 2, 2, 2, 2, 2, 2, 2, 2, 2, 2, 2, 4, 4, 3, 3, 4, 4, 4, 1, 1, 1, 1, 1, 1, 1, 4, 1, 1, 1, 1, 1, 1, 1, 1, 1, 1, 1, 1, 1, 1, 1, 1, 1, 1, 1, 1, 1, 1, 1, 1, 1, 1, 1, 1, 1, 1, 1, 1, 1, 1, 1, 1, 1, 0, 0, 0, 0, 0, 0, 0, 0, 0, 0, 0, 0, 0, 0, 0, 0, 1, 1, 1, 1, 1, 1, 1, 1, 1, 1, 1, 1, 1, 1, 1, 1, 1, 1, 1, 1, 1, 1, 1, 1, 1, 1, 1, 1, 1, 1, 1, 1, 1, 1, 1, 1, 1, 1, 1, 1, 1, 1, 1, 1, 1, 1, 1, 1, 1, 1, 1, 1, 1, 1, 1, 1, 1, 1, 1, 1, 1, 1, 1, 1, 1, 1, 1, 1, 1, 1, 1, 1, 1, 1, 1, 1, 1, 1, 1, 1, 0, 0, 0, 0, 0, 0, 0, 0, 0, 0, 0, 0, 0, 0, 0, 0, 0, 0, 0, 0, 0, 0, 0, 0, 0, 0, 0, 0, 0, 0, 0, 0, 0, 0, 0, 0, 0, 0, 0, 0, 0, 0, 0, 0, 0, 0, 0, 0, 0, 0, 0, 0, 0, 0, 0, 0, 0, 0, 0, 0, 0, 0, 0, 0, 0, 0, 0, 0, 0, 0, 0, 0, 0, 0, 0, 0, 0, 0, 0, 0, 0, 0, 0, 0, 0, 0, 0, 0, 0, 0, 0, 0, 0, 0, 0, 0, 4, 4, 4, 4, 4, 4, 4, 4, 4, 4, 4, 4, 4, 4, 4, 4, 0, 0, 0, 0, 0, 0, 0, 0, 0, 0, 0, 0, 0, 0, 0, 0, 4, 4, 4, 4, 4, 4, 4, 4, 4, 4, 4, 4, 4, 4, 4, 4, 4, 4, 4, 4, 4, 4, 4, 4, 4, 4, 4, 4, 4, 4, 4, 4, 0, 0, 0, 0, 0, 0, 0, 0, 0, 0, 0, 0, 0, 0, 0, 0, 0, 0, 0, 0, 0, 0, 0, 0, 0, 0, 0, 0, 0, 0, 0, 0, 0, 0, 0, 0, 0, 0, 0, 0, 0, 0, 0, 0, 0, 0, 0, 0, 0, 0, 0, 0, 0, 0, 0, 0, 0, 0, 0, 0, 0, 0, 0, 0, 0, 0, 0, 0, 0, 0, 0, 0, 0, 0, 0, 0, 0, 0, 0, 0, 0, 0, 0, 0, 0, 0, 0, 0, 0, 0, 0, 0, 0, 0, 0, 0, 0, 0, 0, 0, 0, 0, 0, 0, 0, 0, 0, 0, 0, 0, 0, 0, 4, 0, 4, 0, 4, 0, 4, 0, 4, 4, 0, 4, 4, 0, 4, 0, 0, 0, 0, 0, 0, 0, 0, 0, 0, 0, 0, 0, 0, 0, 0, 0, 4, 4, 4, 4, 4, 4, 4, 4, 4, 4, 4, 4, 4, 4, 4, 4, 0, 0, 4, 0, 0, 4, 0, 4, 0, 4, 0, 4, 0, 4, 0, 4])
me_cylinder.materials.append(mat_material_013)
me_cylinder.materials.append(mat_material_014)
me_cylinder.materials.append(mat_material_015)
me_cylinder.materials.append(mat_material_016)
me_cylinder.materials.append(mat_material_018)
me_cylinder.use_remesh_preserve_volume = False
me_cylinder.use_remesh_preserve_attributes = False
me_cylinder.use_mirror_vertex_groups = False
me_cylinder.update()
me_cube_004 = bpy.data.meshes.new('Cube.004')
me_cube_004.from_pydata([(-0.04411, -1.414, -1.0), (-0.04411, -1.414, 1.0), (-1.414, 0.04411, -1.0), (-1.414, 0.04411, 1.0), (1.414, -0.04411, -1.0), (1.414, -0.04411, 1.0), (0.04411, 1.414, -1.0), (0.04411, 1.414, 1.0), (-0.1875, 0.00585, -2.531), (-0.00585, -0.1875, -2.531), (-0.00585, -0.1875, 2.531), (-0.1875, 0.00585, 2.531), (0.00585, 0.1875, -2.531), (0.00585, 0.1875, 2.531), (0.1875, -0.00585, -2.531), (0.1875, -0.00585, 2.531)], [], [(0, 1, 3, 2), (2, 3, 7, 6), (6, 7, 5, 4), (4, 5, 1, 0), (1, 5, 15, 10), (3, 1, 10, 11), (8, 12, 14, 9), (13, 11, 10, 15), (0, 2, 8, 9), (6, 4, 14, 12), (7, 3, 11, 13), (4, 0, 9, 14), (5, 7, 13, 15), (2, 6, 12, 8)])
me_cube_004.materials.append(mat_material_020)
me_cube_004.use_remesh_preserve_volume = False
me_cube_004.use_remesh_preserve_attributes = False
me_cube_004.use_mirror_vertex_groups = False
me_cube_004.update()

# ---- objects
ob_cylinder = bpy.data.objects.new('Cylinder', me_cylinder)
ob_cube_002 = bpy.data.objects.new('Cube.002', me_cube_004)

# ---- transforms, parenting, visibility, modifiers, constraints
ob_cylinder.location = (0.0, 0.0, 0.0)
ob_cylinder.scale = (1.32, 1.32, 8.571)
ob_cylinder.lineart.crease_threshold = 0.0
ob_cube_002.location = (1.788e-07, 5.96e-08, 52.52)
ob_cube_002.rotation_euler = (0.159, -0.09539, -0.4653)
ob_cube_002.scale = (0.7259, 0.7259, 0.7259)
ob_cube_002.lineart.crease_threshold = 0.0

# ---- collection membership
col_collection_1.objects.link(ob_cylinder)
col_collection_1.objects.link(ob_cube_002)

# ---- scene / render settings (as saved in the file)
scene.frame_start = 1; scene.frame_end = 120; scene.frame_set(18)
scene.render.engine = 'BLENDER_EEVEE_NEXT'
scene.render.resolution_percentage = 50
scene.render.dither_intensity = 0.0
scene.cycles.use_denoising = False
scene.cycles.samples = 128
scene.cycles.sampling_pattern = 'TABULATED_SOBOL'
scene.cycles.use_adaptive_sampling = False
scene.cycles.use_light_tree = False
scene.cycles.blur_glossy = 0.0
scene.cycles.sample_clamp_indirect = 0.0
scene.view_settings.view_transform = 'Standard'
bpy.context.view_layer.update()

# ---- added for rendering (the .blend has no active camera and no usable light): camera, sun
cam_auto = bpy.data.cameras.new('AutoCamera')
cam_auto.lens = 50.0
cam_auto.sensor_width = 36.0
cam_auto.clip_end = 1000.0
ob_auto_camera = bpy.data.objects.new('AutoCamera', cam_auto)
scene.collection.objects.link(ob_auto_camera)
ob_auto_camera.location = (54.4307, -65.4636, 70.8349)
ob_auto_camera.rotation_euler = (1.09748, -7.21219e-08, 0.694738)
scene.camera = ob_auto_camera
light_auto_sun = bpy.data.lights.new('AutoSun', 'SUN')
light_auto_sun.energy = 3.0
light_auto_sun.angle = 0.0523599
ob_auto_sun = bpy.data.objects.new('AutoSun', light_auto_sun)
scene.collection.objects.link(ob_auto_sun)
ob_auto_sun.rotation_euler = (0.872665, 0.174533, 0.523599)
bpy.context.view_layer.update()

